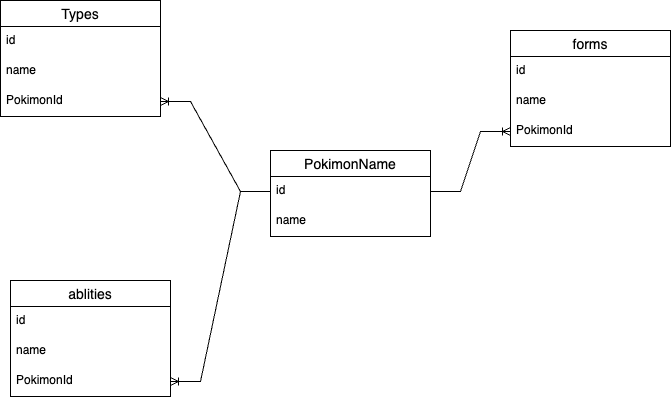

The diagram above was exported from draw.io. Its source (the exported page's mxGraphModel, read from the mxfile embedded in the PNG):
<mxGraphModel dx="1224" dy="729" grid="1" gridSize="10" guides="1" tooltips="1" connect="1" arrows="1" fold="1" page="1" pageScale="1" pageWidth="850" pageHeight="1100" math="0" shadow="0">
  <root>
    <mxCell id="0" />
    <mxCell id="1" parent="0" />
    <mxCell id="iXUM6-IP7Ha0Y32S1eI--1" value="PokimonName" style="swimlane;fontStyle=0;childLayout=stackLayout;horizontal=1;startSize=26;horizontalStack=0;resizeParent=1;resizeParentMax=0;resizeLast=0;collapsible=1;marginBottom=0;align=center;fontSize=14;" vertex="1" parent="1">
      <mxGeometry x="360" y="260" width="160" height="86" as="geometry" />
    </mxCell>
    <mxCell id="iXUM6-IP7Ha0Y32S1eI--2" value="id&amp;nbsp;" style="text;strokeColor=none;fillColor=none;spacingLeft=4;spacingRight=4;overflow=hidden;rotatable=0;points=[[0,0.5],[1,0.5]];portConstraint=eastwest;fontSize=12;whiteSpace=wrap;html=1;" vertex="1" parent="iXUM6-IP7Ha0Y32S1eI--1">
      <mxGeometry y="26" width="160" height="30" as="geometry" />
    </mxCell>
    <mxCell id="iXUM6-IP7Ha0Y32S1eI--3" value="name" style="text;strokeColor=none;fillColor=none;spacingLeft=4;spacingRight=4;overflow=hidden;rotatable=0;points=[[0,0.5],[1,0.5]];portConstraint=eastwest;fontSize=12;whiteSpace=wrap;html=1;" vertex="1" parent="iXUM6-IP7Ha0Y32S1eI--1">
      <mxGeometry y="56" width="160" height="30" as="geometry" />
    </mxCell>
    <mxCell id="iXUM6-IP7Ha0Y32S1eI--5" value="Types" style="swimlane;fontStyle=0;childLayout=stackLayout;horizontal=1;startSize=26;horizontalStack=0;resizeParent=1;resizeParentMax=0;resizeLast=0;collapsible=1;marginBottom=0;align=center;fontSize=14;" vertex="1" parent="1">
      <mxGeometry x="90" y="110" width="160" height="116" as="geometry" />
    </mxCell>
    <mxCell id="iXUM6-IP7Ha0Y32S1eI--6" value="id&amp;nbsp;" style="text;strokeColor=none;fillColor=none;spacingLeft=4;spacingRight=4;overflow=hidden;rotatable=0;points=[[0,0.5],[1,0.5]];portConstraint=eastwest;fontSize=12;whiteSpace=wrap;html=1;" vertex="1" parent="iXUM6-IP7Ha0Y32S1eI--5">
      <mxGeometry y="26" width="160" height="30" as="geometry" />
    </mxCell>
    <mxCell id="iXUM6-IP7Ha0Y32S1eI--7" value="name" style="text;strokeColor=none;fillColor=none;spacingLeft=4;spacingRight=4;overflow=hidden;rotatable=0;points=[[0,0.5],[1,0.5]];portConstraint=eastwest;fontSize=12;whiteSpace=wrap;html=1;" vertex="1" parent="iXUM6-IP7Ha0Y32S1eI--5">
      <mxGeometry y="56" width="160" height="30" as="geometry" />
    </mxCell>
    <mxCell id="iXUM6-IP7Ha0Y32S1eI--9" value="PokimonId" style="text;strokeColor=none;fillColor=none;spacingLeft=4;spacingRight=4;overflow=hidden;rotatable=0;points=[[0,0.5],[1,0.5]];portConstraint=eastwest;fontSize=12;whiteSpace=wrap;html=1;" vertex="1" parent="iXUM6-IP7Ha0Y32S1eI--5">
      <mxGeometry y="86" width="160" height="30" as="geometry" />
    </mxCell>
    <mxCell id="iXUM6-IP7Ha0Y32S1eI--10" value="ablities" style="swimlane;fontStyle=0;childLayout=stackLayout;horizontal=1;startSize=26;horizontalStack=0;resizeParent=1;resizeParentMax=0;resizeLast=0;collapsible=1;marginBottom=0;align=center;fontSize=14;" vertex="1" parent="1">
      <mxGeometry x="100" y="390" width="160" height="116" as="geometry" />
    </mxCell>
    <mxCell id="iXUM6-IP7Ha0Y32S1eI--11" value="id&amp;nbsp;" style="text;strokeColor=none;fillColor=none;spacingLeft=4;spacingRight=4;overflow=hidden;rotatable=0;points=[[0,0.5],[1,0.5]];portConstraint=eastwest;fontSize=12;whiteSpace=wrap;html=1;" vertex="1" parent="iXUM6-IP7Ha0Y32S1eI--10">
      <mxGeometry y="26" width="160" height="30" as="geometry" />
    </mxCell>
    <mxCell id="iXUM6-IP7Ha0Y32S1eI--12" value="name" style="text;strokeColor=none;fillColor=none;spacingLeft=4;spacingRight=4;overflow=hidden;rotatable=0;points=[[0,0.5],[1,0.5]];portConstraint=eastwest;fontSize=12;whiteSpace=wrap;html=1;" vertex="1" parent="iXUM6-IP7Ha0Y32S1eI--10">
      <mxGeometry y="56" width="160" height="30" as="geometry" />
    </mxCell>
    <mxCell id="iXUM6-IP7Ha0Y32S1eI--13" value="PokimonId" style="text;strokeColor=none;fillColor=none;spacingLeft=4;spacingRight=4;overflow=hidden;rotatable=0;points=[[0,0.5],[1,0.5]];portConstraint=eastwest;fontSize=12;whiteSpace=wrap;html=1;" vertex="1" parent="iXUM6-IP7Ha0Y32S1eI--10">
      <mxGeometry y="86" width="160" height="30" as="geometry" />
    </mxCell>
    <mxCell id="iXUM6-IP7Ha0Y32S1eI--14" value="forms" style="swimlane;fontStyle=0;childLayout=stackLayout;horizontal=1;startSize=26;horizontalStack=0;resizeParent=1;resizeParentMax=0;resizeLast=0;collapsible=1;marginBottom=0;align=center;fontSize=14;" vertex="1" parent="1">
      <mxGeometry x="600" y="140" width="160" height="116" as="geometry" />
    </mxCell>
    <mxCell id="iXUM6-IP7Ha0Y32S1eI--15" value="id&amp;nbsp;" style="text;strokeColor=none;fillColor=none;spacingLeft=4;spacingRight=4;overflow=hidden;rotatable=0;points=[[0,0.5],[1,0.5]];portConstraint=eastwest;fontSize=12;whiteSpace=wrap;html=1;" vertex="1" parent="iXUM6-IP7Ha0Y32S1eI--14">
      <mxGeometry y="26" width="160" height="30" as="geometry" />
    </mxCell>
    <mxCell id="iXUM6-IP7Ha0Y32S1eI--16" value="name" style="text;strokeColor=none;fillColor=none;spacingLeft=4;spacingRight=4;overflow=hidden;rotatable=0;points=[[0,0.5],[1,0.5]];portConstraint=eastwest;fontSize=12;whiteSpace=wrap;html=1;" vertex="1" parent="iXUM6-IP7Ha0Y32S1eI--14">
      <mxGeometry y="56" width="160" height="30" as="geometry" />
    </mxCell>
    <mxCell id="iXUM6-IP7Ha0Y32S1eI--17" value="PokimonId" style="text;strokeColor=none;fillColor=none;spacingLeft=4;spacingRight=4;overflow=hidden;rotatable=0;points=[[0,0.5],[1,0.5]];portConstraint=eastwest;fontSize=12;whiteSpace=wrap;html=1;" vertex="1" parent="iXUM6-IP7Ha0Y32S1eI--14">
      <mxGeometry y="86" width="160" height="30" as="geometry" />
    </mxCell>
    <mxCell id="iXUM6-IP7Ha0Y32S1eI--18" value="" style="edgeStyle=entityRelationEdgeStyle;fontSize=12;html=1;endArrow=ERoneToMany;rounded=0;exitX=0;exitY=0.5;exitDx=0;exitDy=0;entryX=1;entryY=0.5;entryDx=0;entryDy=0;" edge="1" parent="1" source="iXUM6-IP7Ha0Y32S1eI--2" target="iXUM6-IP7Ha0Y32S1eI--9">
      <mxGeometry width="100" height="100" relative="1" as="geometry">
        <mxPoint x="320" y="470" as="sourcePoint" />
        <mxPoint x="420" y="370" as="targetPoint" />
      </mxGeometry>
    </mxCell>
    <mxCell id="iXUM6-IP7Ha0Y32S1eI--19" value="" style="edgeStyle=entityRelationEdgeStyle;fontSize=12;html=1;endArrow=ERoneToMany;rounded=0;exitX=0;exitY=0.5;exitDx=0;exitDy=0;entryX=1;entryY=0.5;entryDx=0;entryDy=0;" edge="1" parent="1" source="iXUM6-IP7Ha0Y32S1eI--2" target="iXUM6-IP7Ha0Y32S1eI--13">
      <mxGeometry width="100" height="100" relative="1" as="geometry">
        <mxPoint x="325" y="520" as="sourcePoint" />
        <mxPoint x="425" y="430" as="targetPoint" />
      </mxGeometry>
    </mxCell>
    <mxCell id="iXUM6-IP7Ha0Y32S1eI--20" value="" style="edgeStyle=entityRelationEdgeStyle;fontSize=12;html=1;endArrow=ERoneToMany;rounded=0;exitX=1;exitY=0.5;exitDx=0;exitDy=0;entryX=0;entryY=0.5;entryDx=0;entryDy=0;" edge="1" parent="1" source="iXUM6-IP7Ha0Y32S1eI--2" target="iXUM6-IP7Ha0Y32S1eI--17">
      <mxGeometry width="100" height="100" relative="1" as="geometry">
        <mxPoint x="530" y="430" as="sourcePoint" />
        <mxPoint x="630" y="330" as="targetPoint" />
        <Array as="points">
          <mxPoint x="640" y="370" />
        </Array>
      </mxGeometry>
    </mxCell>
  </root>
</mxGraphModel>